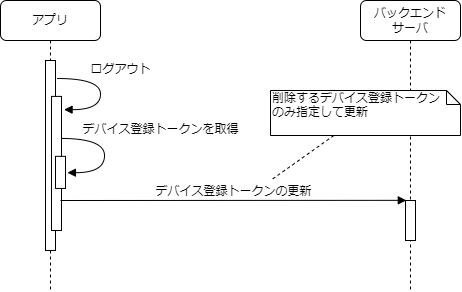

The diagram above was exported from draw.io. Its source (the exported page's mxGraphModel, read from the mxfile embedded in the PNG):
<mxGraphModel dx="865" dy="541" grid="1" gridSize="10" guides="1" tooltips="1" connect="1" arrows="1" fold="1" page="1" pageScale="1" pageWidth="1100" pageHeight="850" background="none" math="0" shadow="0">
  <root>
    <mxCell id="0" />
    <mxCell id="1" parent="0" />
    <mxCell id="7baba1c4bc27f4b0-8" value="アプリ" style="shape=umlLifeline;perimeter=lifelinePerimeter;whiteSpace=wrap;html=1;container=1;collapsible=0;recursiveResize=0;outlineConnect=0;rounded=1;shadow=0;comic=0;labelBackgroundColor=none;strokeWidth=1;fontFamily=Verdana;fontSize=12;align=center;" parent="1" vertex="1">
      <mxGeometry x="60" y="30" width="100" height="290" as="geometry" />
    </mxCell>
    <mxCell id="7baba1c4bc27f4b0-9" value="" style="html=1;points=[];perimeter=orthogonalPerimeter;rounded=0;shadow=0;comic=0;labelBackgroundColor=none;strokeWidth=1;fontFamily=Verdana;fontSize=12;align=center;" parent="7baba1c4bc27f4b0-8" vertex="1">
      <mxGeometry x="45" y="60" width="10" height="190" as="geometry" />
    </mxCell>
    <mxCell id="dxDKMW1-3bMW_QZJeYyO-1" value="" style="html=1;points=[];perimeter=orthogonalPerimeter;rounded=0;shadow=0;comic=0;labelBackgroundColor=none;strokeWidth=1;fontFamily=Verdana;fontSize=12;align=center;" parent="7baba1c4bc27f4b0-8" vertex="1">
      <mxGeometry x="51" y="95.9" width="10" height="134.1" as="geometry" />
    </mxCell>
    <mxCell id="dxDKMW1-3bMW_QZJeYyO-2" value="ログアウト" style="html=1;verticalAlign=bottom;endArrow=block;labelBackgroundColor=none;fontFamily=Verdana;fontSize=12;elbow=vertical;edgeStyle=orthogonalEdgeStyle;curved=1;exitX=1.038;exitY=0.345;exitPerimeter=0;entryX=1.256;entryY=0.099;entryDx=0;entryDy=0;entryPerimeter=0;" parent="7baba1c4bc27f4b0-8" target="dxDKMW1-3bMW_QZJeYyO-1" edge="1">
      <mxGeometry x="-0.2159" y="20" relative="1" as="geometry">
        <mxPoint x="56.38000000000011" y="78.00000000000003" as="sourcePoint" />
        <mxPoint x="70" y="112" as="targetPoint" />
        <Array as="points">
          <mxPoint x="100" y="78" />
          <mxPoint x="100" y="109" />
        </Array>
        <mxPoint as="offset" />
      </mxGeometry>
    </mxCell>
    <mxCell id="pz_4hjeH04sJsELu5sx5-11" value="" style="html=1;points=[];perimeter=orthogonalPerimeter;rounded=0;shadow=0;comic=0;labelBackgroundColor=none;strokeWidth=1;fontFamily=Verdana;fontSize=12;align=center;" parent="7baba1c4bc27f4b0-8" vertex="1">
      <mxGeometry x="55" y="155.84999999999997" width="10" height="32.1" as="geometry" />
    </mxCell>
    <mxCell id="pz_4hjeH04sJsELu5sx5-12" value="デバイス登録トークンを取得" style="html=1;verticalAlign=bottom;endArrow=block;labelBackgroundColor=none;fontFamily=Verdana;fontSize=12;elbow=vertical;edgeStyle=orthogonalEdgeStyle;curved=1;exitX=1.038;exitY=0.345;exitPerimeter=0;entryX=1.192;entryY=0.509;entryDx=0;entryDy=0;entryPerimeter=0;" parent="7baba1c4bc27f4b0-8" target="pz_4hjeH04sJsELu5sx5-11" edge="1">
      <mxGeometry x="-0.2407" y="56" relative="1" as="geometry">
        <mxPoint x="60.38000000000011" y="137.95" as="sourcePoint" />
        <mxPoint x="74" y="97.95" as="targetPoint" />
        <Array as="points">
          <mxPoint x="104" y="137.95" />
          <mxPoint x="104" y="171.95" />
        </Array>
        <mxPoint as="offset" />
      </mxGeometry>
    </mxCell>
    <mxCell id="7baba1c4bc27f4b0-2" value="バックエンド&lt;br&gt;サーバ" style="shape=umlLifeline;perimeter=lifelinePerimeter;whiteSpace=wrap;html=1;container=1;collapsible=0;recursiveResize=0;outlineConnect=0;rounded=1;shadow=0;comic=0;labelBackgroundColor=none;strokeWidth=1;fontFamily=Verdana;fontSize=12;align=center;" parent="1" vertex="1">
      <mxGeometry x="420" y="30" width="100" height="290" as="geometry" />
    </mxCell>
    <mxCell id="7baba1c4bc27f4b0-10" value="" style="html=1;points=[];perimeter=orthogonalPerimeter;rounded=0;shadow=0;comic=0;labelBackgroundColor=none;strokeWidth=1;fontFamily=Verdana;fontSize=12;align=center;" parent="7baba1c4bc27f4b0-2" vertex="1">
      <mxGeometry x="45" y="200" width="10" height="40" as="geometry" />
    </mxCell>
    <mxCell id="7baba1c4bc27f4b0-11" value="デバイス登録トークンの更新" style="html=1;verticalAlign=bottom;endArrow=block;labelBackgroundColor=none;fontFamily=Verdana;fontSize=12;edgeStyle=elbowEdgeStyle;elbow=vertical;entryX=0.079;entryY=0.002;entryDx=0;entryDy=0;entryPerimeter=0;" parent="1" edge="1" target="7baba1c4bc27f4b0-10">
      <mxGeometry relative="1" as="geometry">
        <mxPoint x="120" y="230" as="sourcePoint" />
        <mxPoint x="460" y="230" as="targetPoint" />
        <Array as="points" />
      </mxGeometry>
    </mxCell>
    <mxCell id="N-x7kGbnx1p7kUMqK23Q-3" style="rounded=0;orthogonalLoop=1;jettySize=auto;html=1;dashed=1;endArrow=none;endFill=0;" edge="1" parent="1" source="N-x7kGbnx1p7kUMqK23Q-1">
      <mxGeometry relative="1" as="geometry">
        <mxPoint x="330" y="210" as="targetPoint" />
      </mxGeometry>
    </mxCell>
    <mxCell id="N-x7kGbnx1p7kUMqK23Q-1" value="削除するデバイス登録トークン&lt;br&gt;のみ指定して更新" style="shape=note;whiteSpace=wrap;html=1;size=14;verticalAlign=top;align=left;spacingTop=-6;rounded=0;shadow=0;comic=0;labelBackgroundColor=none;strokeWidth=1;fontFamily=Verdana;fontSize=12" vertex="1" parent="1">
      <mxGeometry x="330" y="120" width="190" height="45" as="geometry" />
    </mxCell>
  </root>
</mxGraphModel>